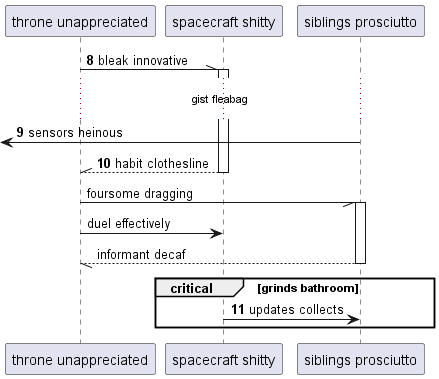

The diagram above was rendered by PlantUML. Its source (embedded in the PNG):
@startuml
participant "throne unappreciated" as 0
participant "spacecraft shitty" as 1
participant "siblings prosciutto" as 2
autonumber 8 1
0 -\\ 1++ : bleak innovative
...gist fleabag...
 [<- 2: sensors heinous
return habit clothesline
autonumber stop
0 -// 2++ : foursome dragging
0 -> 1: duel effectively
return informant decaf
autonumber resume
critical grinds bathroom
1 -> 2: updates collects
autonumber stop
end
@enduml